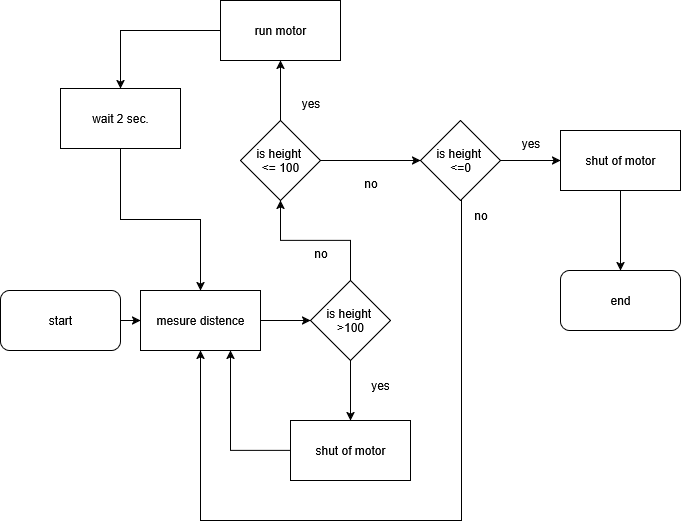

The diagram above was exported from draw.io. Its source (the exported page's mxGraphModel, read from the mxfile embedded in the PNG):
<mxGraphModel dx="872" dy="1608" grid="1" gridSize="10" guides="1" tooltips="1" connect="1" arrows="1" fold="1" page="1" pageScale="1" pageWidth="827" pageHeight="1169" math="0" shadow="0">
  <root>
    <mxCell id="0" />
    <mxCell id="1" parent="0" />
    <mxCell id="W51r2_vSfR0QpIw7-Rq5-15" style="edgeStyle=orthogonalEdgeStyle;rounded=0;orthogonalLoop=1;jettySize=auto;html=1;entryX=0;entryY=0.5;entryDx=0;entryDy=0;" parent="1" source="W51r2_vSfR0QpIw7-Rq5-32" target="W51r2_vSfR0QpIw7-Rq5-2" edge="1">
      <mxGeometry relative="1" as="geometry" />
    </mxCell>
    <mxCell id="W51r2_vSfR0QpIw7-Rq5-1" value="start" style="rounded=1;whiteSpace=wrap;html=1;" parent="1" vertex="1">
      <mxGeometry y="130" width="120" height="60" as="geometry" />
    </mxCell>
    <mxCell id="W51r2_vSfR0QpIw7-Rq5-18" style="edgeStyle=orthogonalEdgeStyle;rounded=0;orthogonalLoop=1;jettySize=auto;html=1;" parent="1" source="W51r2_vSfR0QpIw7-Rq5-2" target="W51r2_vSfR0QpIw7-Rq5-5" edge="1">
      <mxGeometry relative="1" as="geometry" />
    </mxCell>
    <mxCell id="W51r2_vSfR0QpIw7-Rq5-20" style="edgeStyle=orthogonalEdgeStyle;rounded=0;orthogonalLoop=1;jettySize=auto;html=1;entryX=0.5;entryY=1;entryDx=0;entryDy=0;" parent="1" source="W51r2_vSfR0QpIw7-Rq5-2" target="W51r2_vSfR0QpIw7-Rq5-3" edge="1">
      <mxGeometry relative="1" as="geometry" />
    </mxCell>
    <mxCell id="W51r2_vSfR0QpIw7-Rq5-2" value="&lt;div&gt;is height&amp;nbsp;&lt;/div&gt;&lt;div&gt;&amp;gt;100&lt;/div&gt;" style="rhombus;whiteSpace=wrap;html=1;" parent="1" vertex="1">
      <mxGeometry x="310" y="120" width="80" height="80" as="geometry" />
    </mxCell>
    <mxCell id="W51r2_vSfR0QpIw7-Rq5-22" style="edgeStyle=orthogonalEdgeStyle;rounded=0;orthogonalLoop=1;jettySize=auto;html=1;" parent="1" source="W51r2_vSfR0QpIw7-Rq5-3" target="W51r2_vSfR0QpIw7-Rq5-6" edge="1">
      <mxGeometry relative="1" as="geometry" />
    </mxCell>
    <mxCell id="W51r2_vSfR0QpIw7-Rq5-24" style="edgeStyle=orthogonalEdgeStyle;rounded=0;orthogonalLoop=1;jettySize=auto;html=1;entryX=0;entryY=0.5;entryDx=0;entryDy=0;" parent="1" source="W51r2_vSfR0QpIw7-Rq5-3" target="W51r2_vSfR0QpIw7-Rq5-4" edge="1">
      <mxGeometry relative="1" as="geometry" />
    </mxCell>
    <mxCell id="W51r2_vSfR0QpIw7-Rq5-3" value="&lt;div&gt;is height&amp;nbsp;&lt;/div&gt;&lt;div&gt;&amp;lt;= 100&lt;/div&gt;" style="rhombus;whiteSpace=wrap;html=1;" parent="1" vertex="1">
      <mxGeometry x="240" y="-40" width="80" height="80" as="geometry" />
    </mxCell>
    <mxCell id="W51r2_vSfR0QpIw7-Rq5-25" style="edgeStyle=orthogonalEdgeStyle;rounded=0;orthogonalLoop=1;jettySize=auto;html=1;entryX=0;entryY=0.5;entryDx=0;entryDy=0;" parent="1" source="W51r2_vSfR0QpIw7-Rq5-4" target="W51r2_vSfR0QpIw7-Rq5-7" edge="1">
      <mxGeometry relative="1" as="geometry" />
    </mxCell>
    <mxCell id="W51r2_vSfR0QpIw7-Rq5-30" style="edgeStyle=orthogonalEdgeStyle;rounded=0;orthogonalLoop=1;jettySize=auto;html=1;entryX=0.5;entryY=1;entryDx=0;entryDy=0;" parent="1" source="W51r2_vSfR0QpIw7-Rq5-4" target="W51r2_vSfR0QpIw7-Rq5-32" edge="1">
      <mxGeometry relative="1" as="geometry">
        <mxPoint x="200" y="200" as="targetPoint" />
        <Array as="points">
          <mxPoint x="461" y="360" />
          <mxPoint x="200" y="360" />
        </Array>
      </mxGeometry>
    </mxCell>
    <mxCell id="W51r2_vSfR0QpIw7-Rq5-4" value="&lt;div&gt;is height&amp;nbsp;&lt;/div&gt;&lt;div&gt;&amp;lt;=0&lt;/div&gt;" style="rhombus;whiteSpace=wrap;html=1;" parent="1" vertex="1">
      <mxGeometry x="420" y="-40" width="80" height="80" as="geometry" />
    </mxCell>
    <mxCell id="BBXE4VUiIpam7U5ofxL--1" style="edgeStyle=orthogonalEdgeStyle;rounded=0;orthogonalLoop=1;jettySize=auto;html=1;entryX=0.75;entryY=1;entryDx=0;entryDy=0;" edge="1" parent="1" source="W51r2_vSfR0QpIw7-Rq5-5" target="W51r2_vSfR0QpIw7-Rq5-32">
      <mxGeometry relative="1" as="geometry" />
    </mxCell>
    <mxCell id="W51r2_vSfR0QpIw7-Rq5-5" value="shut of motor" style="rounded=0;whiteSpace=wrap;html=1;" parent="1" vertex="1">
      <mxGeometry x="290" y="260" width="120" height="60" as="geometry" />
    </mxCell>
    <mxCell id="BBXE4VUiIpam7U5ofxL--4" style="edgeStyle=orthogonalEdgeStyle;rounded=0;orthogonalLoop=1;jettySize=auto;html=1;entryX=0.5;entryY=0;entryDx=0;entryDy=0;" edge="1" parent="1" source="W51r2_vSfR0QpIw7-Rq5-6" target="BBXE4VUiIpam7U5ofxL--3">
      <mxGeometry relative="1" as="geometry" />
    </mxCell>
    <mxCell id="W51r2_vSfR0QpIw7-Rq5-6" value="run motor" style="rounded=0;whiteSpace=wrap;html=1;" parent="1" vertex="1">
      <mxGeometry x="220" y="-160" width="120" height="60" as="geometry" />
    </mxCell>
    <mxCell id="W51r2_vSfR0QpIw7-Rq5-26" style="edgeStyle=orthogonalEdgeStyle;rounded=0;orthogonalLoop=1;jettySize=auto;html=1;" parent="1" source="W51r2_vSfR0QpIw7-Rq5-7" edge="1">
      <mxGeometry relative="1" as="geometry">
        <mxPoint x="620" y="110" as="targetPoint" />
      </mxGeometry>
    </mxCell>
    <mxCell id="W51r2_vSfR0QpIw7-Rq5-7" value="shut of motor" style="whiteSpace=wrap;html=1;" parent="1" vertex="1">
      <mxGeometry x="560" y="-30" width="120" height="60" as="geometry" />
    </mxCell>
    <mxCell id="W51r2_vSfR0QpIw7-Rq5-19" value="yes" style="text;html=1;align=center;verticalAlign=middle;whiteSpace=wrap;rounded=0;" parent="1" vertex="1">
      <mxGeometry x="350" y="210" width="60" height="30" as="geometry" />
    </mxCell>
    <mxCell id="W51r2_vSfR0QpIw7-Rq5-21" value="no" style="text;html=1;align=center;verticalAlign=middle;resizable=0;points=[];autosize=1;strokeColor=none;fillColor=none;" parent="1" vertex="1">
      <mxGeometry x="300" y="78" width="40" height="30" as="geometry" />
    </mxCell>
    <mxCell id="W51r2_vSfR0QpIw7-Rq5-23" value="yes" style="text;html=1;align=center;verticalAlign=middle;resizable=0;points=[];autosize=1;strokeColor=none;fillColor=none;" parent="1" vertex="1">
      <mxGeometry x="290" y="-72" width="40" height="30" as="geometry" />
    </mxCell>
    <mxCell id="W51r2_vSfR0QpIw7-Rq5-27" value="end" style="rounded=1;whiteSpace=wrap;html=1;" parent="1" vertex="1">
      <mxGeometry x="560" y="110" width="120" height="60" as="geometry" />
    </mxCell>
    <mxCell id="W51r2_vSfR0QpIw7-Rq5-28" value="no" style="text;html=1;align=center;verticalAlign=middle;resizable=0;points=[];autosize=1;strokeColor=none;fillColor=none;" parent="1" vertex="1">
      <mxGeometry x="350" y="8" width="40" height="30" as="geometry" />
    </mxCell>
    <mxCell id="W51r2_vSfR0QpIw7-Rq5-29" value="yes" style="text;html=1;align=center;verticalAlign=middle;resizable=0;points=[];autosize=1;strokeColor=none;fillColor=none;" parent="1" vertex="1">
      <mxGeometry x="510" y="-32" width="40" height="30" as="geometry" />
    </mxCell>
    <mxCell id="W51r2_vSfR0QpIw7-Rq5-33" value="" style="edgeStyle=orthogonalEdgeStyle;rounded=0;orthogonalLoop=1;jettySize=auto;html=1;entryX=0;entryY=0.5;entryDx=0;entryDy=0;" parent="1" source="W51r2_vSfR0QpIw7-Rq5-1" target="W51r2_vSfR0QpIw7-Rq5-32" edge="1">
      <mxGeometry relative="1" as="geometry">
        <mxPoint x="120" y="160" as="sourcePoint" />
        <mxPoint x="310" y="160" as="targetPoint" />
      </mxGeometry>
    </mxCell>
    <mxCell id="W51r2_vSfR0QpIw7-Rq5-32" value="mesure distence" style="rounded=0;whiteSpace=wrap;html=1;" parent="1" vertex="1">
      <mxGeometry x="140" y="130" width="120" height="60" as="geometry" />
    </mxCell>
    <mxCell id="W51r2_vSfR0QpIw7-Rq5-36" value="&lt;div&gt;no&lt;/div&gt;" style="text;html=1;align=center;verticalAlign=middle;resizable=0;points=[];autosize=1;strokeColor=none;fillColor=none;" parent="1" vertex="1">
      <mxGeometry x="460" y="40" width="40" height="30" as="geometry" />
    </mxCell>
    <mxCell id="BBXE4VUiIpam7U5ofxL--5" style="edgeStyle=orthogonalEdgeStyle;rounded=0;orthogonalLoop=1;jettySize=auto;html=1;" edge="1" parent="1" source="BBXE4VUiIpam7U5ofxL--3" target="W51r2_vSfR0QpIw7-Rq5-32">
      <mxGeometry relative="1" as="geometry" />
    </mxCell>
    <mxCell id="BBXE4VUiIpam7U5ofxL--3" value="wait 2 sec." style="rounded=0;whiteSpace=wrap;html=1;" vertex="1" parent="1">
      <mxGeometry x="60" y="-72" width="120" height="60" as="geometry" />
    </mxCell>
  </root>
</mxGraphModel>